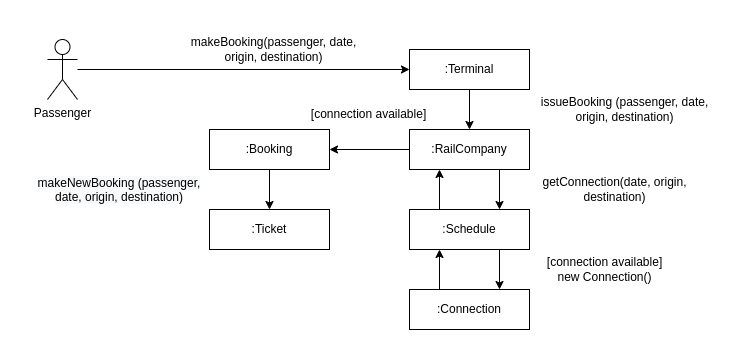

The diagram above was exported from draw.io. Its source (the exported page's mxGraphModel, read from the mxfile embedded in the PNG):
<mxGraphModel dx="1422" dy="716" grid="1" gridSize="10" guides="1" tooltips="1" connect="1" arrows="1" fold="1" page="1" pageScale="1" pageWidth="850" pageHeight="1100" math="0" shadow="0">
  <root>
    <mxCell id="0" />
    <mxCell id="1" parent="0" />
    <mxCell id="_RmCddeaqlE7wtKCe5r_-4" style="edgeStyle=orthogonalEdgeStyle;rounded=0;orthogonalLoop=1;jettySize=auto;html=1;" parent="1" source="_RmCddeaqlE7wtKCe5r_-1" target="_RmCddeaqlE7wtKCe5r_-2" edge="1">
      <mxGeometry relative="1" as="geometry" />
    </mxCell>
    <mxCell id="_RmCddeaqlE7wtKCe5r_-1" value="Passenger&lt;br&gt;" style="shape=umlActor;verticalLabelPosition=bottom;verticalAlign=top;html=1;outlineConnect=0;" parent="1" vertex="1">
      <mxGeometry x="104" y="70" width="30" height="60" as="geometry" />
    </mxCell>
    <mxCell id="_RmCddeaqlE7wtKCe5r_-7" style="edgeStyle=orthogonalEdgeStyle;rounded=0;orthogonalLoop=1;jettySize=auto;html=1;" parent="1" source="_RmCddeaqlE7wtKCe5r_-2" target="_RmCddeaqlE7wtKCe5r_-6" edge="1">
      <mxGeometry relative="1" as="geometry" />
    </mxCell>
    <mxCell id="_RmCddeaqlE7wtKCe5r_-2" value=":Terminal" style="rounded=0;whiteSpace=wrap;html=1;" parent="1" vertex="1">
      <mxGeometry x="466" y="80" width="120" height="40" as="geometry" />
    </mxCell>
    <mxCell id="_RmCddeaqlE7wtKCe5r_-5" value="makeBooking(passenger, date, &lt;br&gt;origin, destination)" style="text;html=1;align=center;verticalAlign=middle;resizable=0;points=[];autosize=1;strokeColor=none;fillColor=none;" parent="1" vertex="1">
      <mxGeometry x="235" y="60" width="190" height="40" as="geometry" />
    </mxCell>
    <mxCell id="_RmCddeaqlE7wtKCe5r_-26" style="edgeStyle=orthogonalEdgeStyle;rounded=0;orthogonalLoop=1;jettySize=auto;html=1;exitX=0;exitY=0.5;exitDx=0;exitDy=0;entryX=1;entryY=0.5;entryDx=0;entryDy=0;" parent="1" source="_RmCddeaqlE7wtKCe5r_-6" target="_RmCddeaqlE7wtKCe5r_-16" edge="1">
      <mxGeometry relative="1" as="geometry" />
    </mxCell>
    <mxCell id="_RmCddeaqlE7wtKCe5r_-30" style="edgeStyle=orthogonalEdgeStyle;rounded=0;orthogonalLoop=1;jettySize=auto;html=1;exitX=0.75;exitY=1;exitDx=0;exitDy=0;entryX=0.75;entryY=0;entryDx=0;entryDy=0;" parent="1" source="_RmCddeaqlE7wtKCe5r_-6" target="_RmCddeaqlE7wtKCe5r_-10" edge="1">
      <mxGeometry relative="1" as="geometry" />
    </mxCell>
    <mxCell id="_RmCddeaqlE7wtKCe5r_-6" value=":RailCompany" style="rounded=0;whiteSpace=wrap;html=1;" parent="1" vertex="1">
      <mxGeometry x="466" y="160" width="120" height="40" as="geometry" />
    </mxCell>
    <mxCell id="_RmCddeaqlE7wtKCe5r_-8" value="issueBooking (passenger, date, &lt;br&gt;origin, destination)" style="text;html=1;align=center;verticalAlign=middle;resizable=0;points=[];autosize=1;strokeColor=none;fillColor=none;" parent="1" vertex="1">
      <mxGeometry x="586" y="120" width="190" height="40" as="geometry" />
    </mxCell>
    <mxCell id="_RmCddeaqlE7wtKCe5r_-31" style="edgeStyle=orthogonalEdgeStyle;rounded=0;orthogonalLoop=1;jettySize=auto;html=1;exitX=0.75;exitY=1;exitDx=0;exitDy=0;entryX=0.75;entryY=0;entryDx=0;entryDy=0;" parent="1" source="_RmCddeaqlE7wtKCe5r_-10" target="_RmCddeaqlE7wtKCe5r_-14" edge="1">
      <mxGeometry relative="1" as="geometry" />
    </mxCell>
    <mxCell id="_RmCddeaqlE7wtKCe5r_-33" style="edgeStyle=orthogonalEdgeStyle;rounded=0;orthogonalLoop=1;jettySize=auto;html=1;exitX=0.25;exitY=0;exitDx=0;exitDy=0;entryX=0.25;entryY=1;entryDx=0;entryDy=0;" parent="1" source="_RmCddeaqlE7wtKCe5r_-10" target="_RmCddeaqlE7wtKCe5r_-6" edge="1">
      <mxGeometry relative="1" as="geometry" />
    </mxCell>
    <mxCell id="_RmCddeaqlE7wtKCe5r_-10" value=":Schedule" style="rounded=0;whiteSpace=wrap;html=1;" parent="1" vertex="1">
      <mxGeometry x="466" y="240" width="120" height="40" as="geometry" />
    </mxCell>
    <mxCell id="_RmCddeaqlE7wtKCe5r_-13" value="getConnection(date, origin,&lt;br&gt;destination)" style="text;html=1;align=center;verticalAlign=middle;resizable=0;points=[];autosize=1;strokeColor=none;fillColor=none;" parent="1" vertex="1">
      <mxGeometry x="586" y="200" width="170" height="40" as="geometry" />
    </mxCell>
    <mxCell id="_RmCddeaqlE7wtKCe5r_-32" style="edgeStyle=orthogonalEdgeStyle;rounded=0;orthogonalLoop=1;jettySize=auto;html=1;exitX=0.25;exitY=0;exitDx=0;exitDy=0;entryX=0.25;entryY=1;entryDx=0;entryDy=0;" parent="1" source="_RmCddeaqlE7wtKCe5r_-14" target="_RmCddeaqlE7wtKCe5r_-10" edge="1">
      <mxGeometry relative="1" as="geometry" />
    </mxCell>
    <mxCell id="_RmCddeaqlE7wtKCe5r_-14" value=":Connection" style="rounded=0;whiteSpace=wrap;html=1;" parent="1" vertex="1">
      <mxGeometry x="466" y="320" width="120" height="40" as="geometry" />
    </mxCell>
    <mxCell id="_RmCddeaqlE7wtKCe5r_-27" style="edgeStyle=orthogonalEdgeStyle;rounded=0;orthogonalLoop=1;jettySize=auto;html=1;exitX=0.5;exitY=1;exitDx=0;exitDy=0;" parent="1" source="_RmCddeaqlE7wtKCe5r_-16" target="_RmCddeaqlE7wtKCe5r_-18" edge="1">
      <mxGeometry relative="1" as="geometry" />
    </mxCell>
    <mxCell id="_RmCddeaqlE7wtKCe5r_-16" value=":Booking" style="rounded=0;whiteSpace=wrap;html=1;" parent="1" vertex="1">
      <mxGeometry x="266" y="160" width="120" height="40" as="geometry" />
    </mxCell>
    <mxCell id="_RmCddeaqlE7wtKCe5r_-18" value=":Ticket" style="rounded=0;whiteSpace=wrap;html=1;" parent="1" vertex="1">
      <mxGeometry x="266" y="240" width="120" height="40" as="geometry" />
    </mxCell>
    <mxCell id="_RmCddeaqlE7wtKCe5r_-23" value="&lt;span style=&quot;color: rgb(0, 0, 0); font-family: Helvetica; font-size: 12px; font-style: normal; font-variant-ligatures: normal; font-variant-caps: normal; font-weight: 400; letter-spacing: normal; orphans: 2; text-indent: 0px; text-transform: none; widows: 2; word-spacing: 0px; -webkit-text-stroke-width: 0px; background-color: rgb(248, 249, 250); text-decoration-thickness: initial; text-decoration-style: initial; text-decoration-color: initial; float: none; display: inline !important;&quot;&gt;makeNewBooking (passenger, date, origin,&amp;nbsp;&lt;/span&gt;&lt;span style=&quot;color: rgb(0, 0, 0); font-family: Helvetica; font-size: 12px; font-style: normal; font-variant-ligatures: normal; font-variant-caps: normal; font-weight: 400; letter-spacing: normal; orphans: 2; text-indent: 0px; text-transform: none; widows: 2; word-spacing: 0px; -webkit-text-stroke-width: 0px; background-color: rgb(248, 249, 250); text-decoration-thickness: initial; text-decoration-style: initial; text-decoration-color: initial; float: none; display: inline !important;&quot;&gt;destination)&lt;/span&gt;" style="text;whiteSpace=wrap;html=1;align=center;" parent="1" vertex="1">
      <mxGeometry x="86" y="200" width="180" height="50" as="geometry" />
    </mxCell>
    <mxCell id="_RmCddeaqlE7wtKCe5r_-34" value="[connection&amp;nbsp;available]" style="text;html=1;align=center;verticalAlign=middle;resizable=0;points=[];autosize=1;strokeColor=none;fillColor=none;" parent="1" vertex="1">
      <mxGeometry x="355" y="130" width="140" height="30" as="geometry" />
    </mxCell>
    <mxCell id="_RmCddeaqlE7wtKCe5r_-35" value="[connection available]&lt;br&gt;new Connection()" style="text;html=1;align=center;verticalAlign=middle;resizable=0;points=[];autosize=1;strokeColor=none;fillColor=none;" parent="1" vertex="1">
      <mxGeometry x="591" y="280" width="140" height="40" as="geometry" />
    </mxCell>
  </root>
</mxGraphModel>